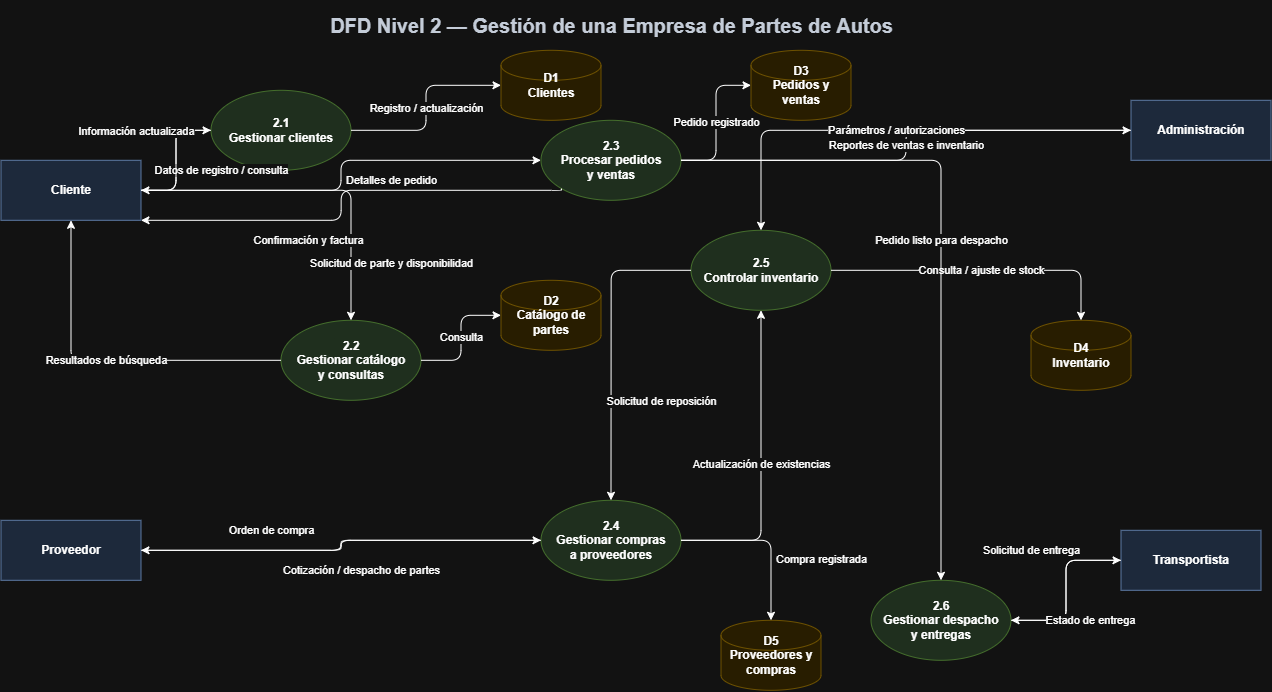

The diagram above was exported from draw.io. Its source (the exported page's mxGraphModel, read from the mxfile embedded in the PNG):
<mxGraphModel dx="1217" dy="669" grid="1" gridSize="10" guides="1" tooltips="1" connect="1" arrows="1" fold="1" page="1" pageScale="1" pageWidth="1600" pageHeight="1000" math="0" shadow="0" adaptiveColors="auto">
  <root>
    <mxCell id="0" />
    <mxCell id="1" parent="0" />
    <mxCell id="title" parent="1" style="text;html=1;fontStyle=1;fontSize=20;align=center;verticalAlign=middle;fontColor=#1f2937;" value="DFD Nivel 2 — Gestión de una Empresa de Partes de Autos" vertex="1">
      <mxGeometry height="50" width="860" x="220" as="geometry" />
    </mxCell>
    <mxCell id="cliente" parent="1" style="rounded=0;whiteSpace=wrap;html=1;fillColor=#dae8fc;strokeColor=#6c8ebf;fontStyle=1;" value="Cliente" vertex="1">
      <mxGeometry height="60" width="140" x="40" y="160" as="geometry" />
    </mxCell>
    <mxCell id="proveedor" parent="1" style="rounded=0;whiteSpace=wrap;html=1;fillColor=#dae8fc;strokeColor=#6c8ebf;fontStyle=1;" value="Proveedor" vertex="1">
      <mxGeometry height="60" width="140" x="40" y="520" as="geometry" />
    </mxCell>
    <mxCell id="admin" parent="1" style="rounded=0;whiteSpace=wrap;html=1;fillColor=#dae8fc;strokeColor=#6c8ebf;fontStyle=1;" value="Administración" vertex="1">
      <mxGeometry height="60" width="140" x="1170" y="100" as="geometry" />
    </mxCell>
    <mxCell id="transporte" parent="1" style="rounded=0;whiteSpace=wrap;html=1;fillColor=#dae8fc;strokeColor=#6c8ebf;fontStyle=1;" value="Transportista" vertex="1">
      <mxGeometry height="60" width="140" x="1160" y="530" as="geometry" />
    </mxCell>
    <mxCell id="p21" parent="1" style="ellipse;whiteSpace=wrap;html=1;fillColor=#d5e8d4;strokeColor=#82b366;fontStyle=1;" value="2.1&#10;Gestionar clientes" vertex="1">
      <mxGeometry height="80" width="140" x="250" y="90" as="geometry" />
    </mxCell>
    <mxCell id="p22" parent="1" style="ellipse;whiteSpace=wrap;html=1;fillColor=#d5e8d4;strokeColor=#82b366;fontStyle=1;" value="2.2&#10;Gestionar catálogo&#10;y consultas" vertex="1">
      <mxGeometry height="80" width="140" x="320" y="320" as="geometry" />
    </mxCell>
    <mxCell id="p23" parent="1" style="ellipse;whiteSpace=wrap;html=1;fillColor=#d5e8d4;strokeColor=#82b366;fontStyle=1;" value="2.3&#10;Procesar pedidos&#10;y ventas" vertex="1">
      <mxGeometry height="80" width="140" x="580" y="120" as="geometry" />
    </mxCell>
    <mxCell id="p24" parent="1" style="ellipse;whiteSpace=wrap;html=1;fillColor=#d5e8d4;strokeColor=#82b366;fontStyle=1;" value="2.4&#10;Gestionar compras&#10;a proveedores" vertex="1">
      <mxGeometry height="80" width="140" x="580" y="500" as="geometry" />
    </mxCell>
    <mxCell id="p25" parent="1" style="ellipse;whiteSpace=wrap;html=1;fillColor=#d5e8d4;strokeColor=#82b366;fontStyle=1;" value="2.5&#10;Controlar inventario" vertex="1">
      <mxGeometry height="80" width="140" x="730" y="230" as="geometry" />
    </mxCell>
    <mxCell id="p26" parent="1" style="ellipse;whiteSpace=wrap;html=1;fillColor=#d5e8d4;strokeColor=#82b366;fontStyle=1;" value="2.6&#10;Gestionar despacho&#10;y entregas" vertex="1">
      <mxGeometry height="80" width="140" x="910" y="580" as="geometry" />
    </mxCell>
    <mxCell id="d1" parent="1" style="shape=cylinder3;whiteSpace=wrap;html=1;fillColor=#fff2cc;strokeColor=#d6b656;fontStyle=1;" value="D1&#10;Clientes" vertex="1">
      <mxGeometry height="70" width="100" x="540" y="50" as="geometry" />
    </mxCell>
    <mxCell id="d2" parent="1" style="shape=cylinder3;whiteSpace=wrap;html=1;fillColor=#fff2cc;strokeColor=#d6b656;fontStyle=1;" value="D2&#10;Catálogo de partes" vertex="1">
      <mxGeometry height="70" width="100" x="540" y="280" as="geometry" />
    </mxCell>
    <mxCell id="d3" parent="1" style="shape=cylinder3;whiteSpace=wrap;html=1;fillColor=#fff2cc;strokeColor=#d6b656;fontStyle=1;" value="D3&#10;Pedidos y ventas" vertex="1">
      <mxGeometry height="70" width="100" x="790" y="50" as="geometry" />
    </mxCell>
    <mxCell id="d4" parent="1" style="shape=cylinder3;whiteSpace=wrap;html=1;fillColor=#fff2cc;strokeColor=#d6b656;fontStyle=1;" value="D4&#10;Inventario" vertex="1">
      <mxGeometry height="70" width="100" x="1070" y="320" as="geometry" />
    </mxCell>
    <mxCell id="d5" parent="1" style="shape=cylinder3;whiteSpace=wrap;html=1;fillColor=#fff2cc;strokeColor=#d6b656;fontStyle=1;" value="D5&#10;Proveedores y compras" vertex="1">
      <mxGeometry height="70" width="100" x="760" y="620" as="geometry" />
    </mxCell>
    <mxCell id="e1" edge="1" parent="1" source="cliente" style="edgeStyle=orthogonalEdgeStyle;rounded=1;html=1;endArrow=classic;" target="p21" value="Datos de registro / consulta">
      <mxGeometry relative="1" x="1" y="-41" as="geometry">
        <mxPoint x="10" y="-1" as="offset" />
      </mxGeometry>
    </mxCell>
    <mxCell id="e2" edge="1" parent="1" source="p21" style="edgeStyle=orthogonalEdgeStyle;rounded=1;html=1;endArrow=classic;" target="cliente" value="Información actualizada">
      <mxGeometry relative="1" x="-0.4545" y="-40" as="geometry">
        <mxPoint as="offset" />
      </mxGeometry>
    </mxCell>
    <mxCell id="e3" edge="1" parent="1" source="p21" style="edgeStyle=orthogonalEdgeStyle;rounded=1;html=1;endArrow=classic;" target="d1" value="Registro / actualización">
      <mxGeometry relative="1" as="geometry" />
    </mxCell>
    <mxCell id="e4" edge="1" parent="1" source="cliente" style="edgeStyle=orthogonalEdgeStyle;rounded=1;html=1;endArrow=classic;" target="p22" value="Solicitud de parte y disponibilidad">
      <mxGeometry relative="1" x="0.6665" y="40" as="geometry">
        <mxPoint as="offset" />
      </mxGeometry>
    </mxCell>
    <mxCell id="e5" edge="1" parent="1" source="p22" style="edgeStyle=orthogonalEdgeStyle;rounded=1;html=1;endArrow=classic;" target="cliente" value="Resultados de búsqueda">
      <mxGeometry relative="1" as="geometry" />
    </mxCell>
    <mxCell id="e6" edge="1" parent="1" source="p22" style="edgeStyle=orthogonalEdgeStyle;rounded=1;html=1;endArrow=classic;" target="d2" value="Consulta">
      <mxGeometry relative="1" as="geometry" />
    </mxCell>
    <mxCell id="e7" edge="1" parent="1" source="cliente" style="edgeStyle=orthogonalEdgeStyle;rounded=1;html=1;endArrow=classic;" target="p23" value="Detalles de pedido">
      <mxGeometry relative="1" x="0.3023" y="-20" as="geometry">
        <mxPoint as="offset" />
      </mxGeometry>
    </mxCell>
    <mxCell id="e8" edge="1" parent="1" source="p23" style="edgeStyle=orthogonalEdgeStyle;rounded=1;html=1;endArrow=classic;exitX=0;exitY=1;exitDx=0;exitDy=0;" value="Confirmación y factura">
      <mxGeometry relative="1" x="0.2558" y="20" as="geometry">
        <mxPoint x="-1" as="offset" />
        <Array as="points">
          <mxPoint x="600.57" y="190" />
          <mxPoint x="380.14" y="190" />
          <mxPoint x="380.14" y="220" />
        </Array>
        <mxPoint x="580" y="190" as="sourcePoint" />
        <mxPoint x="180" y="220" as="targetPoint" />
      </mxGeometry>
    </mxCell>
    <mxCell id="e9" edge="1" parent="1" source="p23" style="edgeStyle=orthogonalEdgeStyle;rounded=1;html=1;endArrow=classic;" target="d3" value="Pedido registrado">
      <mxGeometry relative="1" as="geometry" />
    </mxCell>
    <mxCell id="e10" edge="1" parent="1" source="p25" style="edgeStyle=orthogonalEdgeStyle;rounded=1;html=1;endArrow=classic;" target="p24" value="Solicitud de reposición">
      <mxGeometry relative="1" x="0.3546" y="50" as="geometry">
        <mxPoint y="1" as="offset" />
        <Array as="points">
          <mxPoint x="650.08" y="270" />
        </Array>
      </mxGeometry>
    </mxCell>
    <mxCell id="e11" edge="1" parent="1" source="p24" style="edgeStyle=orthogonalEdgeStyle;rounded=1;html=1;endArrow=classic;" target="proveedor" value="Orden de compra">
      <mxGeometry relative="1" x="0.3659" y="-20" as="geometry">
        <mxPoint as="offset" />
      </mxGeometry>
    </mxCell>
    <mxCell id="e12" edge="1" parent="1" source="proveedor" style="edgeStyle=orthogonalEdgeStyle;rounded=1;html=1;endArrow=classic;" target="p24" value="Cotización / despacho de partes">
      <mxGeometry relative="1" x="-0.0244" y="-28" as="geometry">
        <mxPoint x="-8" y="20" as="offset" />
      </mxGeometry>
    </mxCell>
    <mxCell id="e13" edge="1" parent="1" source="p24" style="edgeStyle=orthogonalEdgeStyle;rounded=1;html=1;endArrow=classic;" target="d5" value="Compra registrada">
      <mxGeometry relative="1" x="0.2944" y="50" as="geometry">
        <mxPoint y="-1" as="offset" />
      </mxGeometry>
    </mxCell>
    <mxCell id="e14" edge="1" parent="1" source="p24" style="edgeStyle=orthogonalEdgeStyle;rounded=1;html=1;endArrow=classic;" target="p25" value="Actualización de existencias">
      <mxGeometry relative="1" as="geometry" />
    </mxCell>
    <mxCell id="e15" edge="1" parent="1" source="p25" style="edgeStyle=orthogonalEdgeStyle;rounded=1;html=1;endArrow=classic;" target="d4" value="Consulta / ajuste de stock">
      <mxGeometry relative="1" as="geometry" />
    </mxCell>
    <mxCell id="e16" edge="1" parent="1" source="p23" style="edgeStyle=orthogonalEdgeStyle;rounded=1;html=1;endArrow=classic;" target="p26" value="Pedido listo para despacho">
      <mxGeometry relative="1" as="geometry" />
    </mxCell>
    <mxCell id="e17" edge="1" parent="1" source="p26" style="edgeStyle=orthogonalEdgeStyle;rounded=1;html=1;endArrow=classic;" target="transporte" value="Solicitud de entrega">
      <mxGeometry relative="1" x="0.3529" y="36" as="geometry">
        <mxPoint x="1" y="-11" as="offset" />
      </mxGeometry>
    </mxCell>
    <mxCell id="e18" edge="1" parent="1" source="transporte" style="edgeStyle=orthogonalEdgeStyle;rounded=1;html=1;endArrow=classic;" target="p26" value="Estado de entrega">
      <mxGeometry relative="1" x="0.3529" y="-25" as="geometry">
        <mxPoint x="24" y="25" as="offset" />
      </mxGeometry>
    </mxCell>
    <mxCell id="e19" edge="1" parent="1" source="p23" style="edgeStyle=orthogonalEdgeStyle;rounded=1;html=1;endArrow=classic;" target="admin" value="Reportes de ventas e inventario">
      <mxGeometry relative="1" as="geometry" />
    </mxCell>
    <mxCell id="e20" edge="1" parent="1" source="admin" style="edgeStyle=orthogonalEdgeStyle;rounded=1;html=1;endArrow=classic;" target="p25" value="Parámetros / autorizaciones">
      <mxGeometry relative="1" as="geometry" />
    </mxCell>
  </root>
</mxGraphModel>